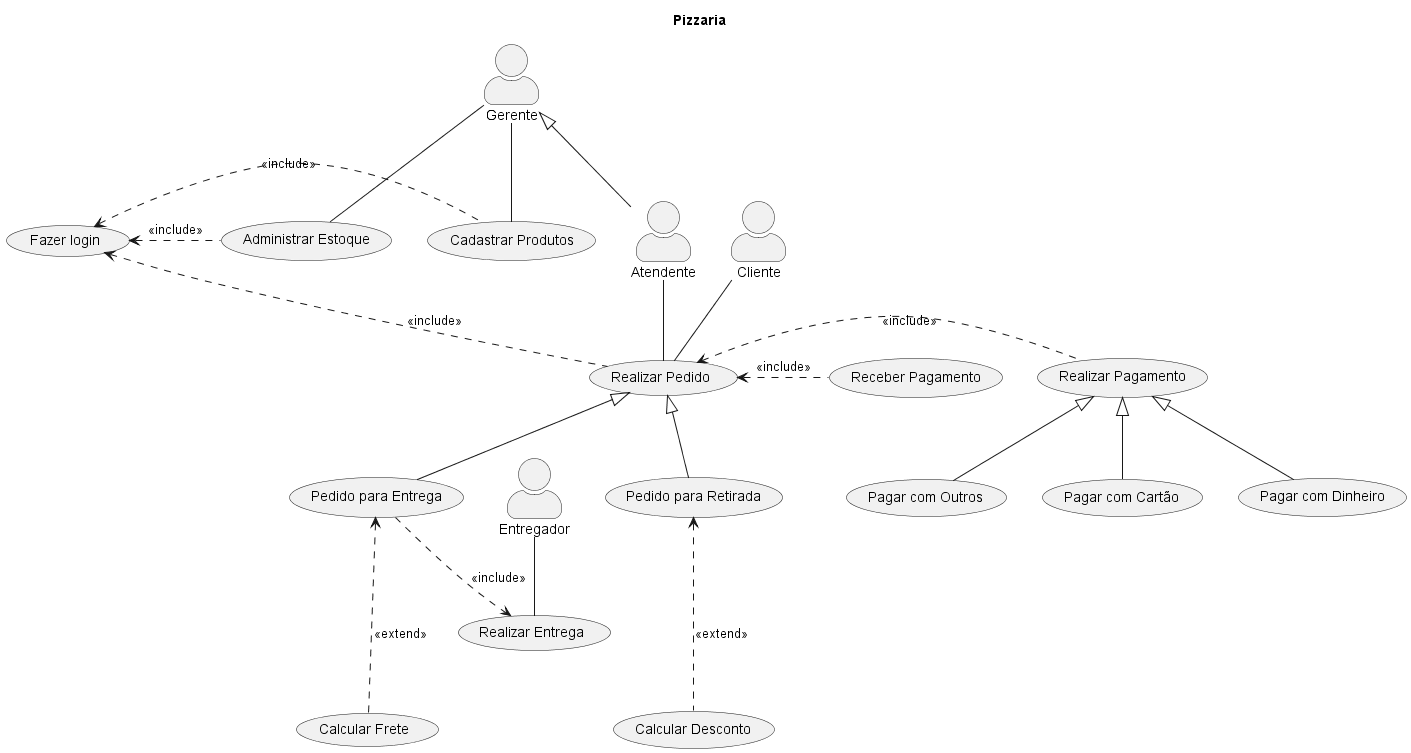

The diagram above was rendered by PlantUML. Its source (embedded in the PNG):
@startuml pizzaria
skinparam actorStyle awesome
title Pizzaria

actor Atendente
actor Entregador
actor Cliente
Gerente <|-- Atendente

Atendente -- (Realizar Pedido)
Cliente -- (Realizar Pedido)
Entregador -- (Realizar Entrega)

(Realizar Pedido) <|-- (Pedido para Retirada)
(Realizar Pedido) <|-- (Pedido para Entrega)

(Pedido para Entrega) ..> (Realizar Entrega) : <<include>>

(Pedido para Retirada) <-.- (Calcular Desconto) : <<extend>>
(Pedido para Entrega) <-.- (Calcular Frete) : <<extend>>

(Realizar Pagamento) <|-- (Pagar com Cartão)
(Realizar Pagamento) <|-- (Pagar com Dinheiro)
(Realizar Pagamento) <|-- (Pagar com Outros)

Gerente -- (Administrar Estoque)
Gerente -- (Cadastrar Produtos)

(Fazer login) <. (Administrar Estoque) : <<include>>
(Fazer login) <. (Cadastrar Produtos) : <<include>>
(Fazer login) <. (Realizar Pedido) : <<include>>
(Realizar Pedido) <. (Receber Pagamento) : <<include>>
(Realizar Pedido) <. (Realizar Pagamento) : <<include>>

@enduml